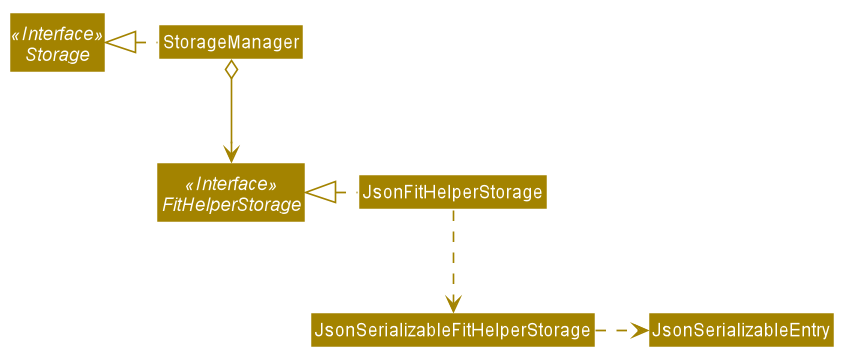

The diagram above was rendered by PlantUML. Its source (embedded in the PNG):
@startuml








skinparam BackgroundColor #FFFFFFF

skinparam Shadowing false

skinparam Class {
    FontColor #FFFFFF
    BorderThickness 1
    BorderColor #FFFFFF
    StereotypeFontColor #FFFFFF
    FontName Arial
}

skinparam Actor {
    BorderColor #000000
    Color #000000
    FontName Arial
}

skinparam Sequence {
    MessageAlign center
    BoxFontSize 15
    BoxPadding 0
    BoxFontColor #FFFFFF
    FontName Arial
}

skinparam Participant {
    FontColor #FFFFFFF
    Padding 20
}

skinparam MinClassWidth 50
skinparam ParticipantPadding 10
skinparam Shadowing false
skinparam DefaultTextAlignment center
skinparam packageStyle Rectangle

hide footbox
hide members
hide circle
skinparam arrowThickness 1.1
skinparam arrowColor #A38300
skinparam classBackgroundColor #A38300

Interface Storage <<Interface>>
Interface FitHelperStorage <<Interface>>

Class StorageManager
Class JsonFitHelperStorage

StorageManager .left.|> Storage
StorageManager o--> FitHelperStorage

JsonFitHelperStorage .left.|> FitHelperStorage
JsonFitHelperStorage .down.> JsonSerializableFitHelperStorage
JsonSerializableFitHelperStorage .right.> JsonSerializableEntry
@enduml